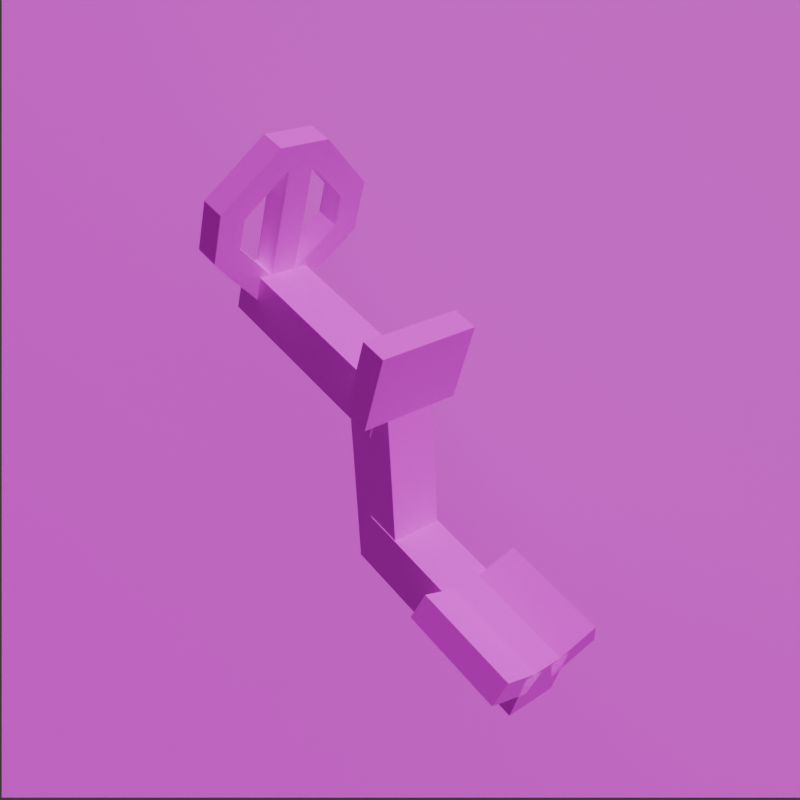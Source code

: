 # Source: logoMaker.blend  (saved by Blender 4.4.32; exported with 4.5.12 LTS)
import bpy
from mathutils import Matrix  # noqa: F401  (used for matrix-valued properties, if any)

bpy.ops.wm.read_factory_settings(use_empty=True)
scene = bpy.context.scene
scene.name = 'Scene'

# ---- collections
col_collection = bpy.data.collections.new('Collection'); scene.collection.children.link(col_collection)

# ---- images (referenced by path relative to the original .blend; pixels are not part of the script)
import os
ASSET_DIR = os.environ.get("B2B_ASSET_DIR", "")  # directory of the original .blend (textures are referenced by path, not embedded)
HERE = os.path.dirname(os.path.abspath(__file__))  # packed textures are extracted next to this script under _unpacked/

def load_image(name, relpath, width, height, colorspace="sRGB"):
    """Load a texture the original file referenced (path relative to the .blend, or extracted next to this script)."""
    p = next((c for c in (os.path.join(HERE, relpath), os.path.join(ASSET_DIR, relpath)) if relpath and os.path.exists(c)), "")
    if p:
        img = bpy.data.images.load(p, check_existing=True)
        img.name = name
    else:  # same state as the original file: an image datablock whose file is absent (Cycles renders it pink)
        img = bpy.data.images.new(name, width, height)
        img.source = "FILE"
        img.filepath = "//" + (relpath or name)
    img.colorspace_settings.name = colorspace
    return img
img_diamond_metal_detector_png = load_image('diamond_metal_detector.png', 'diamond_metal_detector.png', 1024, 1024, 'sRGB')
img_logobacker_png = load_image('logoBacker.png', 'logoBacker.png', 1024, 1024, 'sRGB')

# ---- materials (node trees are filled in below, after node groups)
mat_m_3873ec94_a815_578a_5ab3_95963c946f36 = bpy.data.materials.new('m_3873ec94-a815-578a-5ab3-95963c946f36')
mat_m_3873ec94_a815_578a_5ab3_95963c946f36.roughness = 1.0
mat_material = bpy.data.materials.new('Material')
mat_material.alpha_threshold = 0.0
mat_material.roughness = 0.5
mat_material.line_color = (0.0, 0.0, 0.0, 1.0)

# ---- material node trees
mat_m_3873ec94_a815_578a_5ab3_95963c946f36.use_nodes = True; mat_m_3873ec94_a815_578a_5ab3_95963c946f36.node_tree.nodes.clear()
_N = mat_m_3873ec94_a815_578a_5ab3_95963c946f36.node_tree.nodes; _L = mat_m_3873ec94_a815_578a_5ab3_95963c946f36.node_tree.links
n0 = _N.new('ShaderNodeBsdfPrincipled'); n0.name = 'Principled BSDF'; n0.location = (0, 300)
n0.inputs[2].default_value = 1.0
n0.inputs[13].default_value = 0.0
n1 = _N.new('ShaderNodeOutputMaterial'); n1.name = 'Material Output'; n1.location = (280, 300)
n2 = _N.new('ShaderNodeTexImage'); n2.name = 'Image Texture'; n2.location = (-480, 300)
n2.image = img_diamond_metal_detector_png
n2.interpolation = 'Closest'
_L.new(n2.outputs[0], n0.inputs[0])
_L.new(n0.outputs[0], n1.inputs[0])
n1.is_active_output = True
mat_material.use_nodes = True; mat_material.node_tree.nodes.clear()
_N = mat_material.node_tree.nodes; _L = mat_material.node_tree.links
n0 = _N.new('ShaderNodeOutputMaterial'); n0.name = 'Material Output'; n0.location = (300, 300)
n1 = _N.new('ShaderNodeBsdfPrincipled'); n1.name = 'Principled BSDF'; n1.location = (10, 300)
n1.inputs[3].default_value = 1.45
n2 = _N.new('ShaderNodeTexImage'); n2.name = 'Image Texture'; n2.location = (-437, 306)
n2.image = img_logobacker_png
_L.new(n1.outputs[0], n0.inputs[0])
_L.new(n2.outputs[0], n1.inputs[0])
_L.new(n2.outputs[1], n1.inputs[4])
n0.is_active_output = True

# ---- world
world_world = bpy.data.worlds.new('World'); scene.world = world_world
world_world.use_nodes = True; world_world.node_tree.nodes.clear()
_N = world_world.node_tree.nodes; _L = world_world.node_tree.links
n0 = _N.new('ShaderNodeOutputWorld'); n0.name = 'World Output'; n0.location = (300, 300)
n1 = _N.new('ShaderNodeBackground'); n1.name = 'Background'; n1.location = (10, 300)
n1.inputs[0].default_value = (0.05088, 0.05088, 0.05088, 1.0)
_L.new(n1.outputs[0], n0.inputs[0])
n0.is_active_output = True
world_world.color = (0.05088, 0.05088, 0.05088)
world_world.use_sun_shadow = False
world_world.sun_shadow_jitter_overblur = 0.0

# ---- cameras
cam_camera = bpy.data.cameras.new('Camera')
cam_camera.clip_end = 100.0
cam_camera.ortho_scale = 7.314
cam_camera.show_background_images = True

# ---- lights
light_light = bpy.data.lights.new('Light', 'SUN')
light_light.use_shadow = False
light_light.angle = 2.09
light_light.energy = 3.53
light_light.shadow_soft_size = 0.1
light_light.shadow_cascade_max_distance = 1000.0

# ---- meshes
me_bar = bpy.data.meshes.new('bar')
me_bar.from_pydata([(0.06406, 0.6875, 0.375), (0.06406, 0.6875, -0.125), (0.06406, 0.5625, 0.375), (0.06406, 0.5625, -0.125), (-0.06406, 0.6875, -0.125), (-0.06406, 0.6875, 0.375), (-0.06406, 0.5625, -0.125), (-0.06406, 0.5625, 0.375)], [], [(3, 6, 4, 1), (2, 3, 1, 0), (7, 2, 0, 5), (6, 7, 5, 4), (5, 0, 1, 4), (6, 3, 2, 7)])
me_bar.polygons.foreach_set('use_smooth', [True] * 6)
_k = set([(0, 1), (0, 2), (0, 5), (1, 3), (1, 4), (2, 3), (2, 7), (3, 6), (4, 5), (4, 6), (5, 7), (6, 7)])
me_bar.attributes.new('sharp_edge', 'BOOLEAN', 'EDGE').data.foreach_set('value', [ (min(e.vertices), max(e.vertices)) in _k for e in me_bar.edges])
_uv = me_bar.uv_layers.new(name='UVMap')
_uv.uv.foreach_set('vector', [0.25, 0.375, 0.375, 0.375, 0.375, 0.5, 0.25, 0.5, 0.5, 0.25, 0.5, 0.75, 0.375, 0.75, 0.375, 0.25, 0.25, 0.5, 0.375, 0.5, 0.375, 0.625, 0.25, 0.625, 0.5, 0.75, 0.5, 0.25, 0.375, 0.25, 0.375, 0.75, 0.375, 0.25, 0.5, 0.25, 0.5, 0.75, 0.375, 0.75, 0.375, 0.75, 0.5, 0.75, 0.5, 0.25, 0.375, 0.25])
me_bar.materials.append(mat_m_3873ec94_a815_578a_5ab3_95963c946f36)
me_bar.update()
me_bar.normals_split_custom_set([tuple(v) for v in zip(*[iter([0.0, 0.0, -1.0, 0.0, 0.0, -1.0, 0.0, 0.0, -1.0, 0.0, 0.0, -1.0, 1.0, 0.0, 0.0, 1.0, 0.0, 0.0, 1.0, 0.0, 0.0, 1.0, 0.0, 0.0, 0.0, 0.0, 1.0, 0.0, 0.0, 1.0, 0.0, 0.0, 1.0, 0.0, 0.0, 1.0, -1.0, 0.0, 0.0, -1.0, 0.0, 0.0, -1.0, 0.0, 0.0, -1.0, 0.0, 0.0, 0.0, 1.0, 0.0, 0.0, 1.0, 0.0, 0.0, 1.0, 0.0, 0.0, 1.0, 0.0, 0.0, -1.0, 0.0, 0.0, -1.0, 0.0, 0.0, -1.0, 0.0, 0.0, -1.0, 0.0])] * 3)])
me_bar2 = bpy.data.meshes.new('bar2')
me_bar2.from_pydata([(0.06406, 1.0, -0.1875), (0.06406, 1.0, -0.6891), (0.06406, 0.875, -0.1875), (0.06406, 0.875, -0.6891), (-0.06406, 1.0, -0.6891), (-0.06406, 1.0, -0.1875), (-0.06406, 0.875, -0.6891), (-0.06406, 0.875, -0.1875)], [], [(3, 6, 4, 1), (2, 3, 1, 0), (7, 2, 0, 5), (6, 7, 5, 4), (5, 0, 1, 4), (6, 3, 2, 7)])
me_bar2.polygons.foreach_set('use_smooth', [True] * 6)
_k = set([(0, 1), (0, 2), (0, 5), (1, 3), (1, 4), (2, 3), (2, 7), (3, 6), (4, 5), (4, 6), (5, 7), (6, 7)])
me_bar2.attributes.new('sharp_edge', 'BOOLEAN', 'EDGE').data.foreach_set('value', [ (min(e.vertices), max(e.vertices)) in _k for e in me_bar2.edges])
_uv = me_bar2.uv_layers.new(name='UVMap')
_uv.uv.foreach_set('vector', [0.0, 0.0, 0.1875, 0.0, 0.1875, 0.1875, 0.0, 0.1875, 0.25, 0.25, 0.25, 0.75, 0.125, 0.75, 0.125, 0.25, 0.125, 0.625, 0.25, 0.625, 0.25, 0.75, 0.125, 0.75, 0.25, 0.25, 0.25, 0.75, 0.125, 0.75, 0.125, 0.25, 0.25, 0.75, 0.125, 0.75, 0.125, 0.25, 0.25, 0.25, 0.25, 0.25, 0.125, 0.25, 0.125, 0.75, 0.25, 0.75])
me_bar2.materials.append(mat_m_3873ec94_a815_578a_5ab3_95963c946f36)
me_bar2.update()
me_bar2.normals_split_custom_set([tuple(v) for v in zip(*[iter([0.0, 0.0, -1.0, 0.0, 0.0, -1.0, 0.0, 0.0, -1.0, 0.0, 0.0, -1.0, 1.0, 0.0, 0.0, 1.0, 0.0, 0.0, 1.0, 0.0, 0.0, 1.0, 0.0, 0.0, 0.0, 0.0, 1.0, 0.0, 0.0, 1.0, 0.0, 0.0, 1.0, 0.0, 0.0, 1.0, -1.0, 0.0, 0.0, -1.0, 0.0, 0.0, -1.0, 0.0, 0.0, -1.0, 0.0, 0.0, 0.0, 1.0, 0.0, 0.0, 1.0, 0.0, 0.0, 1.0, 0.0, 0.0, 1.0, 0.0, 0.0, -1.0, 0.0, 0.0, -1.0, 0.0, 0.0, -1.0, 0.0, 0.0, -1.0, 0.0])] * 3)])
me_bar2_001 = bpy.data.meshes.new('bar2.001')
me_bar2_001.from_pydata([(0.1509, 1.114, -0.625), (0.1509, 1.114, -0.6875), (0.1951, 1.07, -0.625), (0.1951, 1.07, -0.6875), (0.01831, 0.9817, -0.6875), (0.01831, 0.9817, -0.625), (0.0625, 0.9375, -0.6875), (0.0625, 0.9375, -0.625)], [], [(3, 6, 4, 1), (2, 3, 1, 0), (7, 2, 0, 5), (6, 7, 5, 4), (5, 0, 1, 4), (6, 3, 2, 7)])
me_bar2_001.polygons.foreach_set('use_smooth', [True] * 6)
_k = set([(0, 1), (0, 2), (0, 5), (1, 3), (1, 4), (2, 3), (2, 7), (3, 6), (4, 5), (4, 6), (5, 7), (6, 7)])
me_bar2_001.attributes.new('sharp_edge', 'BOOLEAN', 'EDGE').data.foreach_set('value', [ (min(e.vertices), max(e.vertices)) in _k for e in me_bar2_001.edges])
_uv = me_bar2_001.uv_layers.new(name='UVMap')
_uv.uv.foreach_set('vector', [1.0, 1.0, 1.0, 0.8125, 0.9375, 0.8125, 0.9375, 1.0, 0.8125, 0.9375, 0.875, 0.9375, 0.875, 1.0, 0.8125, 1.0, 1.0, 0.8125, 1.0, 1.0, 0.9375, 1.0, 0.9375, 0.8125, 0.875, 1.0, 0.8125, 1.0, 0.8125, 0.9375, 0.875, 0.9375, 0.9375, 0.625, 0.9375, 0.8125, 1.0, 0.8125, 1.0, 0.625, 0.9375, 0.8125, 0.9375, 1.0, 1.0, 1.0, 1.0, 0.8125])
me_bar2_001.materials.append(mat_m_3873ec94_a815_578a_5ab3_95963c946f36)
me_bar2_001.update()
me_bar2_001.normals_split_custom_set([tuple(v) for v in zip(*[iter([0.0, 0.0, -1.0, 0.0, 0.0, -1.0, 0.0, 0.0, -1.0, 0.0, 0.0, -1.0, 0.7071, 0.7071, 0.0, 0.7071, 0.7071, 0.0, 0.7071, 0.7071, 0.0, 0.7071, 0.7071, 0.0, 0.0, 0.0, 1.0, 0.0, 0.0, 1.0, 0.0, 0.0, 1.0, 0.0, 0.0, 1.0, -0.7071, -0.7071, 0.0, -0.7071, -0.7071, 0.0, -0.7071, -0.7071, 0.0, -0.7071, -0.7071, 0.0, -0.7071, 0.7071, 0.0, -0.7071, 0.7071, 0.0, -0.7071, 0.7071, 0.0, -0.7071, 0.7071, 0.0, 0.7071, -0.7071, 0.0, 0.7071, -0.7071, 0.0, 0.7071, -0.7071, 0.0, 0.7071, -0.7071, 0.0])] * 3)])
me_bar2_002 = bpy.data.meshes.new('bar2.002')
me_bar2_002.from_pydata([(-0.01742, 1.283, -0.625), (-0.01742, 1.283, -0.6875), (-0.15, 1.15, -0.625), (-0.15, 1.15, -0.6875), (-0.06161, 1.327, -0.6875), (-0.06161, 1.327, -0.625), (-0.1942, 1.194, -0.6875), (-0.1942, 1.194, -0.625)], [], [(3, 6, 4, 1), (2, 3, 1, 0), (7, 2, 0, 5), (6, 7, 5, 4), (5, 0, 1, 4), (6, 3, 2, 7)])
me_bar2_002.polygons.foreach_set('use_smooth', [True] * 6)
_k = set([(0, 1), (0, 2), (0, 5), (1, 3), (1, 4), (2, 3), (2, 7), (3, 6), (4, 5), (4, 6), (5, 7), (6, 7)])
me_bar2_002.attributes.new('sharp_edge', 'BOOLEAN', 'EDGE').data.foreach_set('value', [ (min(e.vertices), max(e.vertices)) in _k for e in me_bar2_002.edges])
_uv = me_bar2_002.uv_layers.new(name='UVMap')
_uv.uv.foreach_set('vector', [0.9375, 0.8125, 1.0, 0.8125, 1.0, 1.0, 0.9375, 1.0, 0.9375, 0.625, 1.0, 0.625, 1.0, 0.8125, 0.9375, 0.8125, 1.0, 1.0, 0.9375, 1.0, 0.9375, 0.8125, 1.0, 0.8125, 0.9375, 0.8125, 1.0, 0.8125, 1.0, 1.0, 0.9375, 1.0, 0.8125, 1.0, 0.8125, 0.9375, 0.875, 0.9375, 0.875, 1.0, 0.875, 0.9375, 0.875, 1.0, 0.8125, 1.0, 0.8125, 0.9375])
me_bar2_002.materials.append(mat_m_3873ec94_a815_578a_5ab3_95963c946f36)
me_bar2_002.update()
me_bar2_002.normals_split_custom_set([tuple(v) for v in zip(*[iter([0.0, 0.0, -1.0, 0.0, 0.0, -1.0, 0.0, 0.0, -1.0, 0.0, 0.0, -1.0, 0.7071, -0.7071, 0.0, 0.7071, -0.7071, 0.0, 0.7071, -0.7071, 0.0, 0.7071, -0.7071, 0.0, 0.0, 0.0, 1.0, 0.0, 0.0, 1.0, 0.0, 0.0, 1.0, 0.0, 0.0, 1.0, -0.7071, 0.7071, 0.0, -0.7071, 0.7071, 0.0, -0.7071, 0.7071, 0.0, -0.7071, 0.7071, 0.0, 0.7071, 0.7071, 0.0, 0.7071, 0.7071, 0.0, 0.7071, 0.7071, 0.0, 0.7071, 0.7071, 0.0, -0.7071, -0.7071, 0.0, -0.7071, -0.7071, 0.0, -0.7071, -0.7071, 0.0, -0.7071, -0.7071, 0.0])] * 3)])
me_bar2_003 = bpy.data.meshes.new('bar2.003')
me_bar2_003.from_pydata([(-0.1312, 1.194, -0.6251), (-0.1312, 1.194, -0.6876), (-0.1312, 1.069, -0.6251), (-0.1312, 1.069, -0.6876), (-0.1937, 1.194, -0.6876), (-0.1937, 1.194, -0.6251), (-0.1937, 1.069, -0.6876), (-0.1937, 1.069, -0.6251)], [], [(3, 6, 4, 1), (2, 3, 1, 0), (7, 2, 0, 5), (6, 7, 5, 4), (5, 0, 1, 4), (6, 3, 2, 7)])
me_bar2_003.polygons.foreach_set('use_smooth', [True] * 6)
_k = set([(0, 1), (0, 2), (0, 5), (1, 3), (1, 4), (2, 3), (2, 7), (3, 6), (4, 5), (4, 6), (5, 7), (6, 7)])
me_bar2_003.attributes.new('sharp_edge', 'BOOLEAN', 'EDGE').data.foreach_set('value', [ (min(e.vertices), max(e.vertices)) in _k for e in me_bar2_003.edges])
_uv = me_bar2_003.uv_layers.new(name='UVMap')
_uv.uv.foreach_set('vector', [0.875, 0.875, 0.9375, 0.875, 0.9375, 1.0, 0.875, 1.0, 0.875, 0.6875, 0.9375, 0.6875, 0.9375, 0.8125, 0.875, 0.8125, 0.9375, 1.0, 0.875, 1.0, 0.875, 0.875, 0.9375, 0.875, 0.875, 0.875, 0.9375, 0.875, 0.9375, 1.0, 0.875, 1.0, 0.8125, 0.9375, 0.875, 0.9375, 0.875, 1.0, 0.8125, 1.0, 0.8125, 0.9375, 0.875, 0.9375, 0.875, 1.0, 0.8125, 1.0])
me_bar2_003.materials.append(mat_m_3873ec94_a815_578a_5ab3_95963c946f36)
me_bar2_003.update()
me_bar2_003.normals_split_custom_set([tuple(v) for v in zip(*[iter([0.0, 0.0, -1.0, 0.0, 0.0, -1.0, 0.0, 0.0, -1.0, 0.0, 0.0, -1.0, 1.0, 0.0, 0.0, 1.0, 0.0, 0.0, 1.0, 0.0, 0.0, 1.0, 0.0, 0.0, 0.0, 0.0, 1.0, 0.0, 0.0, 1.0, 0.0, 0.0, 1.0, 0.0, 0.0, 1.0, -1.0, 0.0, 0.0, -1.0, 0.0, 0.0, -1.0, 0.0, 0.0, -1.0, 0.0, 0.0, 0.0, 1.0, 0.0, 0.0, 1.0, 0.0, 0.0, 1.0, 0.0, 0.0, 1.0, 0.0, 0.0, -1.0, 0.0, 0.0, -1.0, 0.0, 0.0, -1.0, 0.0, 0.0, -1.0, 0.0])] * 3)])
me_bar2_004 = bpy.data.meshes.new('bar2.004')
me_bar2_004.from_pydata([(0.0625, 1.327, -0.6251), (0.0625, 1.327, -0.6876), (0.0625, 1.264, -0.6251), (0.0625, 1.264, -0.6876), (-0.0625, 1.327, -0.6876), (-0.0625, 1.327, -0.6251), (-0.0625, 1.264, -0.6876), (-0.0625, 1.264, -0.6251)], [], [(3, 6, 4, 1), (2, 3, 1, 0), (7, 2, 0, 5), (6, 7, 5, 4), (5, 0, 1, 4), (6, 3, 2, 7)])
me_bar2_004.polygons.foreach_set('use_smooth', [True] * 6)
_k = set([(0, 1), (0, 2), (0, 5), (1, 3), (1, 4), (2, 3), (2, 7), (3, 6), (4, 5), (4, 6), (5, 7), (6, 7)])
me_bar2_004.attributes.new('sharp_edge', 'BOOLEAN', 'EDGE').data.foreach_set('value', [ (min(e.vertices), max(e.vertices)) in _k for e in me_bar2_004.edges])
_uv = me_bar2_004.uv_layers.new(name='UVMap')
_uv.uv.foreach_set('vector', [0.875, 1.0, 0.875, 0.875, 0.9375, 0.875, 0.9375, 1.0, 0.875, 0.9375, 0.875, 1.0, 0.8125, 1.0, 0.8125, 0.9375, 0.875, 1.0, 0.875, 0.875, 0.9375, 0.875, 0.9375, 1.0, 0.875, 0.9375, 0.875, 1.0, 0.8125, 1.0, 0.8125, 0.9375, 0.9375, 0.875, 0.9375, 1.0, 0.875, 1.0, 0.875, 0.875, 0.9375, 0.6875, 0.9375, 0.8125, 0.875, 0.8125, 0.875, 0.6875])
me_bar2_004.materials.append(mat_m_3873ec94_a815_578a_5ab3_95963c946f36)
me_bar2_004.update()
me_bar2_004.normals_split_custom_set([tuple(v) for v in zip(*[iter([0.0, 0.0, -1.0, 0.0, 0.0, -1.0, 0.0, 0.0, -1.0, 0.0, 0.0, -1.0, 1.0, 0.0, 0.0, 1.0, 0.0, 0.0, 1.0, 0.0, 0.0, 1.0, 0.0, 0.0, 0.0, 0.0, 1.0, 0.0, 0.0, 1.0, 0.0, 0.0, 1.0, 0.0, 0.0, 1.0, -1.0, 0.0, 0.0, -1.0, 0.0, 0.0, -1.0, 0.0, 0.0, -1.0, 0.0, 0.0, 0.0, 1.0, 0.0, 0.0, 1.0, 0.0, 0.0, 1.0, 0.0, 0.0, 1.0, 0.0, 0.0, -1.0, 0.0, 0.0, -1.0, 0.0, 0.0, -1.0, 0.0, 0.0, -1.0, 0.0])] * 3)])
me_bar2_005 = bpy.data.meshes.new('bar2.005')
me_bar2_005.from_pydata([(-0.1509, 1.114, -0.625), (-0.1509, 1.114, -0.6875), (-0.01831, 0.9817, -0.625), (-0.01831, 0.9817, -0.6875), (-0.1951, 1.07, -0.6875), (-0.1951, 1.07, -0.625), (-0.0625, 0.9375, -0.6875), (-0.0625, 0.9375, -0.625)], [], [(3, 6, 4, 1), (2, 3, 1, 0), (7, 2, 0, 5), (6, 7, 5, 4), (5, 0, 1, 4), (6, 3, 2, 7)])
me_bar2_005.polygons.foreach_set('use_smooth', [True] * 6)
_k = set([(0, 1), (0, 2), (0, 5), (1, 3), (1, 4), (2, 3), (2, 7), (3, 6), (4, 5), (4, 6), (5, 7), (6, 7)])
me_bar2_005.attributes.new('sharp_edge', 'BOOLEAN', 'EDGE').data.foreach_set('value', [ (min(e.vertices), max(e.vertices)) in _k for e in me_bar2_005.edges])
_uv = me_bar2_005.uv_layers.new(name='UVMap')
_uv.uv.foreach_set('vector', [0.9375, 0.8125, 1.0, 0.8125, 1.0, 1.0, 0.9375, 1.0, 0.9375, 0.625, 1.0, 0.625, 1.0, 0.8125, 0.9375, 0.8125, 1.0, 1.0, 0.9375, 1.0, 0.9375, 0.8125, 1.0, 0.8125, 0.9375, 0.8125, 1.0, 0.8125, 1.0, 1.0, 0.9375, 1.0, 0.8125, 0.9375, 0.875, 0.9375, 0.875, 1.0, 0.8125, 1.0, 0.8125, 0.9375, 0.875, 0.9375, 0.875, 1.0, 0.8125, 1.0])
me_bar2_005.materials.append(mat_m_3873ec94_a815_578a_5ab3_95963c946f36)
me_bar2_005.update()
me_bar2_005.normals_split_custom_set([tuple(v) for v in zip(*[iter([0.0, 0.0, -1.0, 0.0, 0.0, -1.0, 0.0, 0.0, -1.0, 0.0, 0.0, -1.0, 0.7071, 0.7071, 0.0, 0.7071, 0.7071, 0.0, 0.7071, 0.7071, 0.0, 0.7071, 0.7071, 0.0, 0.0, 0.0, 1.0, 0.0, 0.0, 1.0, 0.0, 0.0, 1.0, 0.0, 0.0, 1.0, -0.7071, -0.7071, 0.0, -0.7071, -0.7071, 0.0, -0.7071, -0.7071, 0.0, -0.7071, -0.7071, 0.0, -0.7071, 0.7071, 0.0, -0.7071, 0.7071, 0.0, -0.7071, 0.7071, 0.0, -0.7071, 0.7071, 0.0, 0.7071, -0.7071, 0.0, 0.7071, -0.7071, 0.0, 0.7071, -0.7071, 0.0, 0.7071, -0.7071, 0.0])] * 3)])
me_bar2_006 = bpy.data.meshes.new('bar2.006')
me_bar2_006.from_pydata([(0.1937, 1.194, -0.6251), (0.1937, 1.194, -0.6876), (0.1937, 1.069, -0.6251), (0.1937, 1.069, -0.6876), (0.1312, 1.194, -0.6876), (0.1312, 1.194, -0.6251), (0.1312, 1.069, -0.6876), (0.1312, 1.069, -0.6251)], [], [(3, 6, 4, 1), (2, 3, 1, 0), (7, 2, 0, 5), (6, 7, 5, 4), (5, 0, 1, 4), (6, 3, 2, 7)])
me_bar2_006.polygons.foreach_set('use_smooth', [True] * 6)
_k = set([(0, 1), (0, 2), (0, 5), (1, 3), (1, 4), (2, 3), (2, 7), (3, 6), (4, 5), (4, 6), (5, 7), (6, 7)])
me_bar2_006.attributes.new('sharp_edge', 'BOOLEAN', 'EDGE').data.foreach_set('value', [ (min(e.vertices), max(e.vertices)) in _k for e in me_bar2_006.edges])
_uv = me_bar2_006.uv_layers.new(name='UVMap')
_uv.uv.foreach_set('vector', [0.9375, 0.875, 0.875, 0.875, 0.875, 1.0, 0.9375, 1.0, 0.9375, 0.875, 0.875, 0.875, 0.875, 1.0, 0.9375, 1.0, 0.875, 0.875, 0.9375, 0.875, 0.9375, 1.0, 0.875, 1.0, 0.9375, 0.8125, 0.875, 0.8125, 0.875, 0.6875, 0.9375, 0.6875, 0.875, 0.9375, 0.8125, 0.9375, 0.8125, 1.0, 0.875, 1.0, 0.8125, 0.9375, 0.875, 0.9375, 0.875, 1.0, 0.8125, 1.0])
me_bar2_006.materials.append(mat_m_3873ec94_a815_578a_5ab3_95963c946f36)
me_bar2_006.update()
me_bar2_006.normals_split_custom_set([tuple(v) for v in zip(*[iter([0.0, 0.0, -1.0, 0.0, 0.0, -1.0, 0.0, 0.0, -1.0, 0.0, 0.0, -1.0, 1.0, 0.0, 0.0, 1.0, 0.0, 0.0, 1.0, 0.0, 0.0, 1.0, 0.0, 0.0, 0.0, 0.0, 1.0, 0.0, 0.0, 1.0, 0.0, 0.0, 1.0, 0.0, 0.0, 1.0, -1.0, 0.0, 0.0, -1.0, 0.0, 0.0, -1.0, 0.0, 0.0, -1.0, 0.0, 0.0, 0.0, 1.0, 0.0, 0.0, 1.0, 0.0, 0.0, 1.0, 0.0, 0.0, 1.0, 0.0, 0.0, -1.0, 0.0, 0.0, -1.0, 0.0, 0.0, -1.0, 0.0, 0.0, -1.0, 0.0])] * 3)])
me_bar2_007 = bpy.data.meshes.new('bar2.007')
me_bar2_007.from_pydata([(0.1951, 1.194, -0.625), (0.1951, 1.194, -0.6875), (0.1509, 1.15, -0.625), (0.1509, 1.15, -0.6875), (0.0625, 1.327, -0.6875), (0.0625, 1.327, -0.625), (0.01831, 1.282, -0.6875), (0.01831, 1.282, -0.625)], [], [(3, 6, 4, 1), (2, 3, 1, 0), (7, 2, 0, 5), (6, 7, 5, 4), (5, 0, 1, 4), (6, 3, 2, 7)])
me_bar2_007.polygons.foreach_set('use_smooth', [True] * 6)
_k = set([(0, 1), (0, 2), (0, 5), (1, 3), (1, 4), (2, 3), (2, 7), (3, 6), (4, 5), (4, 6), (5, 7), (6, 7)])
me_bar2_007.attributes.new('sharp_edge', 'BOOLEAN', 'EDGE').data.foreach_set('value', [ (min(e.vertices), max(e.vertices)) in _k for e in me_bar2_007.edges])
_uv = me_bar2_007.uv_layers.new(name='UVMap')
_uv.uv.foreach_set('vector', [0.9375, 1.0, 0.9375, 0.8125, 1.0, 0.8125, 1.0, 1.0, 0.875, 0.9375, 0.875, 1.0, 0.8125, 1.0, 0.8125, 0.9375, 0.9375, 1.0, 0.9375, 0.8125, 1.0, 0.8125, 1.0, 1.0, 0.875, 0.9375, 0.875, 1.0, 0.8125, 1.0, 0.8125, 0.9375, 1.0, 0.8125, 1.0, 1.0, 0.9375, 1.0, 0.9375, 0.8125, 1.0, 0.625, 1.0, 0.8125, 0.9375, 0.8125, 0.9375, 0.625])
me_bar2_007.materials.append(mat_m_3873ec94_a815_578a_5ab3_95963c946f36)
me_bar2_007.update()
me_bar2_007.normals_split_custom_set([tuple(v) for v in zip(*[iter([0.0, 0.0, -1.0, 0.0, 0.0, -1.0, 0.0, 0.0, -1.0, 0.0, 0.0, -1.0, 0.7071, -0.7071, 0.0, 0.7071, -0.7071, 0.0, 0.7071, -0.7071, 0.0, 0.7071, -0.7071, 0.0, 0.0, 0.0, 1.0, 0.0, 0.0, 1.0, 0.0, 0.0, 1.0, 0.0, 0.0, 1.0, -0.7071, 0.7071, 0.0, -0.7071, 0.7071, 0.0, -0.7071, 0.7071, 0.0, -0.7071, 0.7071, 0.0, 0.7071, 0.7071, 0.0, 0.7071, 0.7071, 0.0, 0.7071, 0.7071, 0.0, 0.7071, 0.7071, 0.0, -0.7071, -0.7071, 0.0, -0.7071, -0.7071, 0.0, -0.7071, -0.7071, 0.0, -0.7071, -0.7071, 0.0])] * 3)])
me_bar3 = bpy.data.meshes.new('bar3')
me_bar3.from_pydata([(0.03125, 1.264, -0.6251), (0.03125, 1.264, -0.6876), (0.03125, 1.0, -0.6251), (0.03125, 1.0, -0.6876), (-0.03125, 1.264, -0.6876), (-0.03125, 1.264, -0.6251), (-0.03125, 1.0, -0.6876), (-0.03125, 1.0, -0.6251)], [], [(3, 6, 4, 1), (2, 3, 1, 0), (7, 2, 0, 5), (6, 7, 5, 4), (5, 0, 1, 4), (6, 3, 2, 7)])
me_bar3.polygons.foreach_set('use_smooth', [True] * 6)
_k = set([(0, 1), (0, 2), (0, 5), (1, 3), (1, 4), (2, 3), (2, 7), (3, 6), (4, 5), (4, 6), (5, 7), (6, 7)])
me_bar3.attributes.new('sharp_edge', 'BOOLEAN', 'EDGE').data.foreach_set('value', [ (min(e.vertices), max(e.vertices)) in _k for e in me_bar3.edges])
_uv = me_bar3.uv_layers.new(name='UVMap')
_uv.uv.foreach_set('vector', [0.5, 0.25, 0.5625, 0.25, 0.5625, 0.5, 0.5, 0.5, 0.5, 0.25, 0.5625, 0.25, 0.5625, 0.5, 0.5, 0.5, 0.5625, 0.5, 0.5, 0.5, 0.5, 0.25, 0.5625, 0.25, 0.5, 0.25, 0.5625, 0.25, 0.5625, 0.5, 0.5, 0.5, 0.8125, 0.9375, 0.875, 0.9375, 0.875, 1.0, 0.8125, 1.0, 0.8125, 0.9375, 0.875, 0.9375, 0.875, 1.0, 0.8125, 1.0])
me_bar3.materials.append(mat_m_3873ec94_a815_578a_5ab3_95963c946f36)
me_bar3.update()
me_bar3.normals_split_custom_set([tuple(v) for v in zip(*[iter([0.0, 0.0, -1.0, 0.0, 0.0, -1.0, 0.0, 0.0, -1.0, 0.0, 0.0, -1.0, 1.0, 0.0, 0.0, 1.0, 0.0, 0.0, 1.0, 0.0, 0.0, 1.0, 0.0, 0.0, 0.0, 0.0, 1.0, 0.0, 0.0, 1.0, 0.0, 0.0, 1.0, 0.0, 0.0, 1.0, -1.0, 0.0, 0.0, -1.0, 0.0, 0.0, -1.0, 0.0, 0.0, -1.0, 0.0, 0.0, 0.0, 1.0, 0.0, 0.0, 1.0, 0.0, 0.0, 1.0, 0.0, 0.0, 1.0, 0.0, 0.0, -1.0, 0.0, 0.0, -1.0, 0.0, 0.0, -1.0, 0.0, 0.0, -1.0, 0.0])] * 3)])
me_display = bpy.data.meshes.new('display')
me_display.from_pydata([(0.125, 1.138, -0.15), (0.125, 1.138, -0.2125), (0.125, 0.95, -0.15), (0.125, 0.95, -0.2125), (-0.125, 1.138, -0.2125), (-0.125, 1.138, -0.15), (-0.125, 0.95, -0.2125), (-0.125, 0.95, -0.15)], [], [(3, 6, 4, 1), (2, 3, 1, 0), (7, 2, 0, 5), (6, 7, 5, 4), (5, 0, 1, 4), (6, 3, 2, 7)])
me_display.polygons.foreach_set('use_smooth', [True] * 6)
_k = set([(0, 1), (0, 2), (0, 5), (1, 3), (1, 4), (2, 3), (2, 7), (3, 6), (4, 5), (4, 6), (5, 7), (6, 7)])
me_display.attributes.new('sharp_edge', 'BOOLEAN', 'EDGE').data.foreach_set('value', [ (min(e.vertices), max(e.vertices)) in _k for e in me_display.edges])
_uv = me_display.uv_layers.new(name='UVMap')
_uv.uv.foreach_set('vector', [0.5, 0.8125, 0.75, 0.8125, 0.75, 1.0, 0.5, 1.0, 0.75, 0.8125, 0.8125, 0.8125, 0.8125, 1.0, 0.75, 1.0, 0.5, 0.5625, 0.75, 0.5625, 0.75, 0.75, 0.5, 0.75, 0.75, 0.8125, 0.8125, 0.8125, 0.8125, 1.0, 0.75, 1.0, 0.5, 0.75, 0.75, 0.75, 0.75, 0.8125, 0.5, 0.8125, 0.5, 0.75, 0.75, 0.75, 0.75, 0.8125, 0.5, 0.8125])
me_display.materials.append(mat_m_3873ec94_a815_578a_5ab3_95963c946f36)
me_display.update()
me_display.normals_split_custom_set([tuple(v) for v in zip(*[iter([0.0, 0.0, -1.0, 0.0, 0.0, -1.0, 0.0, 0.0, -1.0, 0.0, 0.0, -1.0, 1.0, 0.0, 0.0, 1.0, 0.0, 0.0, 1.0, 0.0, 0.0, 1.0, 0.0, 0.0, 0.0, 0.0, 1.0, 0.0, 0.0, 1.0, 0.0, 0.0, 1.0, 0.0, 0.0, 1.0, -1.0, 0.0, 0.0, -1.0, 0.0, 0.0, -1.0, 0.0, 0.0, -1.0, 0.0, 0.0, 0.0, 1.0, 0.0, 0.0, 1.0, 0.0, 0.0, 1.0, 0.0, 0.0, 1.0, 0.0, 0.0, -1.0, 0.0, 0.0, -1.0, 0.0, 0.0, -1.0, 0.0, 0.0, -1.0, 0.0])] * 3)])
me_handle = bpy.data.meshes.new('handle')
me_handle.from_pydata([(0.0625, 1.015, -0.1769), (0.0625, 0.9667, -0.2924), (0.0625, 0.6103, -0.009515), (0.0625, 0.5625, -0.125), (-0.0625, 0.9667, -0.2924), (-0.0625, 1.015, -0.1769), (-0.0625, 0.5625, -0.125), (-0.0625, 0.6103, -0.009515)], [], [(3, 6, 4, 1), (2, 3, 1, 0), (7, 2, 0, 5), (6, 7, 5, 4), (5, 0, 1, 4), (6, 3, 2, 7)])
me_handle.polygons.foreach_set('use_smooth', [True] * 6)
_k = set([(0, 1), (0, 2), (0, 5), (1, 3), (1, 4), (2, 3), (2, 7), (3, 6), (4, 5), (4, 6), (5, 7), (6, 7)])
me_handle.attributes.new('sharp_edge', 'BOOLEAN', 'EDGE').data.foreach_set('value', [ (min(e.vertices), max(e.vertices)) in _k for e in me_handle.edges])
_uv = me_handle.uv_layers.new(name='UVMap')
_uv.uv.foreach_set('vector', [0.125, 0.25, 0.25, 0.25, 0.25, 0.75, 0.125, 0.75, 0.125, 0.25, 0.25, 0.25, 0.25, 0.75, 0.125, 0.75, 0.125, 0.25, 0.25, 0.25, 0.25, 0.75, 0.125, 0.75, 0.125, 0.25, 0.25, 0.25, 0.25, 0.75, 0.125, 0.75, 0.125, 0.625, 0.25, 0.625, 0.25, 0.75, 0.125, 0.75, 0.125, 0.625, 0.25, 0.625, 0.25, 0.75, 0.125, 0.75])
me_handle.materials.append(mat_m_3873ec94_a815_578a_5ab3_95963c946f36)
me_handle.update()
me_handle.normals_split_custom_set([tuple(v) for v in zip(*[iter([0.0, -0.3827, -0.9239, 0.0, -0.3827, -0.9239, 0.0, -0.3827, -0.9239, 0.0, -0.3827, -0.9239, 1.0, 0.0, 0.0, 1.0, 0.0, 0.0, 1.0, 0.0, 0.0, 1.0, 0.0, 0.0, 0.0, 0.3827, 0.9239, 0.0, 0.3827, 0.9239, 0.0, 0.3827, 0.9239, 0.0, 0.3827, 0.9239, -1.0, -1.703e-08, 0.0, -1.0, -1.703e-08, 0.0, -1.0, -1.703e-08, 0.0, -1.0, -1.703e-08, 0.0, 0.0, 0.9239, -0.3827, 0.0, 0.9239, -0.3827, 0.0, 0.9239, -0.3827, 0.0, 0.9239, -0.3827, 0.0, -0.9239, 0.3827, 0.0, -0.9239, 0.3827, 0.0, -0.9239, 0.3827, 0.0, -0.9239, 0.3827])] * 3)])
me_leftwing = bpy.data.meshes.new('leftwing')
me_leftwing.from_pydata([(-0.01466, 0.678, 0.375), (-0.01466, 0.678, 0.125), (-0.03858, 0.6202, 0.375), (-0.03858, 0.6202, 0.125), (-0.1301, 0.7258, 0.125), (-0.1301, 0.7258, 0.375), (-0.1541, 0.6681, 0.125), (-0.1541, 0.6681, 0.375)], [], [(3, 6, 4, 1), (2, 3, 1, 0), (7, 2, 0, 5), (6, 7, 5, 4), (5, 0, 1, 4), (6, 3, 2, 7)])
me_leftwing.polygons.foreach_set('use_smooth', [True] * 6)
_k = set([(0, 1), (0, 2), (0, 5), (1, 3), (1, 4), (2, 3), (2, 7), (3, 6), (4, 5), (4, 6), (5, 7), (6, 7)])
me_leftwing.attributes.new('sharp_edge', 'BOOLEAN', 'EDGE').data.foreach_set('value', [ (min(e.vertices), max(e.vertices)) in _k for e in me_leftwing.edges])
_uv = me_leftwing.uv_layers.new(name='UVMap')
_uv.uv.foreach_set('vector', [0.25, 0.3125, 0.375, 0.3125, 0.375, 0.375, 0.25, 0.375, 0.5625, 0.25, 0.5625, 0.5, 0.5, 0.5, 0.5, 0.25, 0.25, 0.3125, 0.375, 0.3125, 0.375, 0.375, 0.25, 0.375, 0.5625, 0.25, 0.5625, 0.5, 0.5, 0.5, 0.5, 0.25, 0.5, 0.5, 0.375, 0.5, 0.375, 0.25, 0.5, 0.25, 0.5, 0.5, 0.375, 0.5, 0.375, 0.25, 0.5, 0.25])
me_leftwing.materials.append(mat_m_3873ec94_a815_578a_5ab3_95963c946f36)
me_leftwing.update()
me_leftwing.normals_split_custom_set([tuple(v) for v in zip(*[iter([0.0, 0.0, -1.0, 0.0, 0.0, -1.0, 0.0, 0.0, -1.0, 0.0, 0.0, -1.0, 0.9239, -0.3827, 0.0, 0.9239, -0.3827, 0.0, 0.9239, -0.3827, 0.0, 0.9239, -0.3827, 0.0, 0.0, 0.0, 1.0, 0.0, 0.0, 1.0, 0.0, 0.0, 1.0, 0.0, 0.0, 1.0, -0.9239, 0.3827, 0.0, -0.9239, 0.3827, 0.0, -0.9239, 0.3827, 0.0, -0.9239, 0.3827, 0.0, 0.3827, 0.9239, 0.0, 0.3827, 0.9239, 0.0, 0.3827, 0.9239, 0.0, 0.3827, 0.9239, 0.0, -0.3827, -0.9239, 0.0, -0.3827, -0.9239, 0.0, -0.3827, -0.9239, 0.0, -0.3827, -0.9239, 0.0])] * 3)])
me_rightwing = bpy.data.meshes.new('rightwing')
me_rightwing.from_pydata([(0.1301, 0.7258, 0.375), (0.1301, 0.7258, 0.125), (0.1541, 0.6681, 0.375), (0.1541, 0.6681, 0.125), (0.01466, 0.678, 0.125), (0.01466, 0.678, 0.375), (0.03858, 0.6202, 0.125), (0.03858, 0.6202, 0.375)], [], [(3, 6, 4, 1), (2, 3, 1, 0), (7, 2, 0, 5), (6, 7, 5, 4), (5, 0, 1, 4), (6, 3, 2, 7)])
me_rightwing.polygons.foreach_set('use_smooth', [True] * 6)
_k = set([(0, 1), (0, 2), (0, 5), (1, 3), (1, 4), (2, 3), (2, 7), (3, 6), (4, 5), (4, 6), (5, 7), (6, 7)])
me_rightwing.attributes.new('sharp_edge', 'BOOLEAN', 'EDGE').data.foreach_set('value', [ (min(e.vertices), max(e.vertices)) in _k for e in me_rightwing.edges])
_uv = me_rightwing.uv_layers.new(name='UVMap')
_uv.uv.foreach_set('vector', [0.25, 0.3125, 0.375, 0.3125, 0.375, 0.375, 0.25, 0.375, 0.5625, 0.25, 0.5625, 0.5, 0.5, 0.5, 0.5, 0.25, 0.25, 0.3125, 0.375, 0.3125, 0.375, 0.375, 0.25, 0.375, 0.5625, 0.25, 0.5625, 0.5, 0.5, 0.5, 0.5, 0.25, 0.375, 0.25, 0.5, 0.25, 0.5, 0.5, 0.375, 0.5, 0.375, 0.25, 0.5, 0.25, 0.5, 0.5, 0.375, 0.5])
me_rightwing.materials.append(mat_m_3873ec94_a815_578a_5ab3_95963c946f36)
me_rightwing.update()
me_rightwing.normals_split_custom_set([tuple(v) for v in zip(*[iter([0.0, 0.0, -1.0, 0.0, 0.0, -1.0, 0.0, 0.0, -1.0, 0.0, 0.0, -1.0, 0.9239, 0.3827, 0.0, 0.9239, 0.3827, 0.0, 0.9239, 0.3827, 0.0, 0.9239, 0.3827, 0.0, 0.0, 0.0, 1.0, 0.0, 0.0, 1.0, 0.0, 0.0, 1.0, 0.0, 0.0, 1.0, -0.9239, -0.3827, 0.0, -0.9239, -0.3827, 0.0, -0.9239, -0.3827, 0.0, -0.9239, -0.3827, 0.0, -0.3827, 0.9239, 0.0, -0.3827, 0.9239, 0.0, -0.3827, 0.9239, 0.0, -0.3827, 0.9239, 0.0, 0.3827, -0.9239, 0.0, 0.3827, -0.9239, 0.0, 0.3827, -0.9239, 0.0, 0.3827, -0.9239, 0.0])] * 3)])
me_plane_002 = bpy.data.meshes.new('Plane.002')
me_plane_002.from_pydata([(-1.0, -1.0, 0.0), (1.0, -1.0, 0.0), (-1.0, 1.0, 0.0), (1.0, 1.0, 0.0)], [], [(0, 1, 3, 2)])
_uv = me_plane_002.uv_layers.new(name='UVMap')
_uv.uv.foreach_set('vector', [0.0, 0.0, 1.0, 0.0, 1.0, 1.0, 0.0, 1.0])
me_plane_002.materials.append(mat_material)
me_plane_002.update()

# ---- objects
ob_light = bpy.data.objects.new('Light', light_light)
ob_camera = bpy.data.objects.new('Camera', cam_camera)
ob_bar = bpy.data.objects.new('bar', me_bar)
ob_bar2 = bpy.data.objects.new('bar2', me_bar2)
ob_bar2_001 = bpy.data.objects.new('bar2.001', me_bar2_001)
ob_bar2_002 = bpy.data.objects.new('bar2.002', me_bar2_002)
ob_bar2_003 = bpy.data.objects.new('bar2.003', me_bar2_003)
ob_bar2_004 = bpy.data.objects.new('bar2.004', me_bar2_004)
ob_bar2_005 = bpy.data.objects.new('bar2.005', me_bar2_005)
ob_bar2_006 = bpy.data.objects.new('bar2.006', me_bar2_006)
ob_bar2_007 = bpy.data.objects.new('bar2.007', me_bar2_007)
ob_bar3 = bpy.data.objects.new('bar3', me_bar3)
ob_display = bpy.data.objects.new('display', me_display)
ob_handle = bpy.data.objects.new('handle', me_handle)
ob_leftwing = bpy.data.objects.new('leftwing', me_leftwing)
ob_rightwing = bpy.data.objects.new('rightwing', me_rightwing)
ob_empty = bpy.data.objects.new('Empty', None)
ob_empty_001 = bpy.data.objects.new('Empty.001', img_logobacker_png)
ob_plane = bpy.data.objects.new('Plane', me_plane_002)

# ---- transforms, parenting, visibility, modifiers, constraints
ob_light.location = (4.076, 1.005, 5.904)
ob_light.rotation_euler = (0.6503, 0.05522, 1.866)
ob_light.lock_rotations_4d = False
ob_light.empty_display_type = 'ARROWS'
ob_light.color = (0.0, 0.0, 0.0, 0.0)
ob_light.lineart.crease_threshold = 0.0
ob_camera.location = (1.36, -1.437, 1.674)
ob_camera.rotation_euler = (1.109, 0.0, 0.8149)
ob_camera.lock_rotations_4d = False
ob_camera.empty_display_type = 'ARROWS'
ob_camera.color = (0.0, 0.0, 0.0, 0.0)
ob_camera.display_type = 'WIRE'
ob_camera.lineart.crease_threshold = 0.0
ob_bar.parent = ob_empty
ob_bar.location = (8.106e-17, 0.6246, 0.3651)
ob_bar.rotation_euler = (3.142, -0.0, 0.0)
ob_bar2.parent = ob_empty
ob_bar2.location = (8.106e-17, 0.6246, 0.3651)
ob_bar2.rotation_euler = (3.142, -0.0, 0.0)
ob_bar2_001.parent = ob_empty
ob_bar2_001.location = (8.106e-17, 0.6246, 0.3651)
ob_bar2_001.rotation_euler = (3.142, -0.0, 0.0)
ob_bar2_002.parent = ob_empty
ob_bar2_002.location = (8.106e-17, 0.6246, 0.3651)
ob_bar2_002.rotation_euler = (3.142, -0.0, 0.0)
ob_bar2_003.parent = ob_empty
ob_bar2_003.location = (8.106e-17, 0.6246, 0.3651)
ob_bar2_003.rotation_euler = (3.142, -0.0, 0.0)
ob_bar2_004.parent = ob_empty
ob_bar2_004.location = (8.106e-17, 0.6246, 0.3651)
ob_bar2_004.rotation_euler = (3.142, -0.0, 0.0)
ob_bar2_005.parent = ob_empty
ob_bar2_005.location = (8.106e-17, 0.6246, 0.3651)
ob_bar2_005.rotation_euler = (3.142, -0.0, 0.0)
ob_bar2_006.parent = ob_empty
ob_bar2_006.location = (8.106e-17, 0.6246, 0.3651)
ob_bar2_006.rotation_euler = (3.142, -0.0, 0.0)
ob_bar2_007.parent = ob_empty
ob_bar2_007.location = (8.106e-17, 0.6246, 0.3651)
ob_bar2_007.rotation_euler = (3.142, -0.0, 0.0)
ob_bar3.parent = ob_empty
ob_bar3.location = (8.106e-17, 0.6246, 0.3651)
ob_bar3.rotation_euler = (3.142, -0.0, 0.0)
ob_display.parent = ob_empty
ob_display.location = (8.106e-17, 0.6246, 0.3651)
ob_display.rotation_euler = (3.142, -0.0, 0.0)
ob_handle.parent = ob_empty
ob_handle.location = (8.106e-17, 0.6246, 0.3651)
ob_handle.rotation_euler = (3.142, -0.0, 0.0)
ob_leftwing.parent = ob_empty
ob_leftwing.location = (8.106e-17, 0.6246, 0.3651)
ob_leftwing.rotation_euler = (3.142, -0.0, 0.0)
ob_rightwing.parent = ob_empty
ob_rightwing.location = (8.106e-17, 0.6246, 0.3651)
ob_rightwing.rotation_euler = (3.142, -0.0, 0.0)
ob_empty.location = (0.2508, -0.008009, 0.1403)
ob_empty.rotation_euler = (-1.254, 3.942e-09, 1.539)
ob_empty.empty_display_type = 'SINGLE_ARROW'
ob_empty_001.parent = ob_camera
ob_empty_001.matrix_parent_inverse = Matrix(((0.6859, 0.7277, 1.49e-08, 0.1127), (-0.324, 0.3054, 0.8954, -0.6193), (0.6516, -0.6142, 0.4453, -2.514), (-0.0, 0.0, -0.0, 1.0)))
ob_empty_001.location = (-0.8779, 0.8275, 0.643)
ob_empty_001.rotation_euler = (1.109, 4.011e-09, 0.8149)
ob_empty_001.empty_display_type = 'IMAGE'
ob_empty_001.empty_display_size = 2.38
ob_empty_001.empty_image_offset = (-0.5462, -0.7067)
ob_plane.location = (-0.7944, 0.5985, 0.2049)
ob_plane.rotation_euler = (1.109, 0.0, 0.8149)
ob_plane.scale = (1.189, 1.189, 1.189)

# ---- collection membership
col_collection.objects.link(ob_light)
col_collection.objects.link(ob_camera)
col_collection.objects.link(ob_bar)
col_collection.objects.link(ob_bar2)
col_collection.objects.link(ob_bar2_001)
col_collection.objects.link(ob_bar2_002)
col_collection.objects.link(ob_bar2_003)
col_collection.objects.link(ob_bar2_004)
col_collection.objects.link(ob_bar2_005)
col_collection.objects.link(ob_bar2_006)
col_collection.objects.link(ob_bar2_007)
col_collection.objects.link(ob_bar3)
col_collection.objects.link(ob_display)
col_collection.objects.link(ob_handle)
col_collection.objects.link(ob_leftwing)
col_collection.objects.link(ob_rightwing)
col_collection.objects.link(ob_empty)
col_collection.objects.link(ob_empty_001)
col_collection.objects.link(ob_plane)

# ---- scene / render settings (as saved in the file)
scene.camera = ob_camera
scene.frame_start = 1; scene.frame_end = 250; scene.frame_set(1)
scene.render.engine = 'BLENDER_EEVEE_NEXT'
scene.render.image_settings.color_depth = '16'
scene.render.image_settings.compression = 0
scene.render.resolution_x = 1000
scene.render.resolution_y = 1000
bpy.context.view_layer.update()
